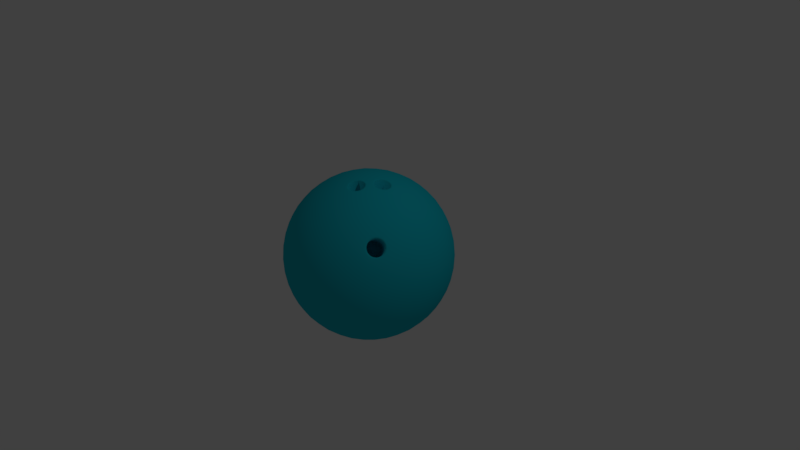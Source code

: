# Source: BowlingBall.blend  (saved by Blender 2.78.0; exported with 4.5.12 LTS)
import bpy
from mathutils import Matrix  # noqa: F401  (used for matrix-valued properties, if any)

bpy.ops.wm.read_factory_settings(use_empty=True)
scene = bpy.context.scene
scene.name = 'Scene'

# ---- collections
col_collection_1 = bpy.data.collections.new('Collection 1'); scene.collection.children.link(col_collection_1)

# ---- materials (node trees are filled in below, after node groups)
mat_bowlingball = bpy.data.materials.new('BowlingBall')
mat_bowlingball.alpha_threshold = 0.0
mat_bowlingball.use_transparent_shadow = False
mat_bowlingball.diffuse_color = (0.009169, 0.5175, 0.6383, 1.0)
mat_bowlingball.roughness = 0.5

# ---- material node trees

# ---- world
world_world = bpy.data.worlds.new('World'); scene.world = world_world
world_world.color = (0.05088, 0.05088, 0.05088)
world_world.use_sun_shadow = False
world_world.sun_shadow_jitter_overblur = 0.0
world_world.cycles.sampling_method = 'MANUAL'

# ---- cameras
cam_camera = bpy.data.cameras.new('Camera')
cam_camera.clip_end = 100.0
cam_camera.lens = 35.0
cam_camera.sensor_width = 32.0
cam_camera.sensor_height = 18.0
cam_camera.ortho_scale = 7.314
cam_camera.dof.focus_distance = 0.0
cam_camera.dof.aperture_fstop = 128.0

# ---- lights
light_lamp = bpy.data.lights.new('Lamp', 'POINT')
light_lamp.transmission_factor = 0.0
light_lamp.cutoff_distance = 30.0
light_lamp.energy = 100.0
light_lamp.shadow_buffer_clip_start = 1.001
light_lamp.shadow_soft_size = 0.1
light_lamp.shadow_maximum_resolution = 0.006
light_lamp.use_absolute_resolution = True

# ---- meshes
me_icosphere_001 = bpy.data.meshes.new('Icosphere.001')
me_icosphere_001.from_pydata([(0.0, 0.0, -1.1), (0.796, -0.5783, -0.4919), (-0.304, -0.9357, -0.4919), (-0.9839, 0.0, -0.4919), (-0.304, 0.9357, -0.4919), (0.796, 0.5783, -0.4919), (0.304, -0.9357, 0.4919), (-0.796, -0.5783, 0.4919), (-0.796, 0.5783, 0.4919), (0.304, 0.9357, 0.4919), (0.9839, 0.0, 0.4919), (0.0, 0.0, 1.1), (-0.2837, -0.8732, -0.6058), (-0.2561, -0.7882, -0.7233), (-0.2208, -0.6794, -0.8364), (-0.1787, -0.55, -0.9357), (-0.1325, -0.4077, -1.013), (-0.08537, -0.2627, -1.065), (-0.04053, -0.1247, -1.092), (0.1061, -0.0771, -1.092), (0.2235, -0.1624, -1.065), (0.3468, -0.2519, -1.013), (0.4679, -0.3399, -0.9357), (0.578, -0.4199, -0.8364), (0.6705, -0.4871, -0.7233), (0.7428, -0.5397, -0.6058), (0.7023, -0.6644, -0.5247), (0.5851, -0.7499, -0.5525), (0.4455, -0.8276, -0.5715), (0.2892, -0.8899, -0.5783), (0.126, -0.9314, -0.5715), (-0.0326, -0.9506, -0.5525), (-0.1776, -0.9503, -0.5247), (0.8489, 0.4626, -0.5247), (0.894, 0.3248, -0.5525), (0.9247, 0.168, -0.5715), (0.9357, -1.752e-08, -0.5783), (0.9247, -0.168, -0.5715), (0.894, -0.3248, -0.5525), (0.8489, -0.4626, -0.5247), (0.1061, 0.0771, -1.092), (0.2235, 0.1624, -1.065), (0.3468, 0.2519, -1.013), (0.4679, 0.3399, -0.9357), (0.578, 0.4199, -0.8364), (0.6705, 0.4871, -0.7233), (0.7428, 0.5397, -0.6058), (-0.9182, 0.0, -0.6057), (-0.8288, 0.0, -0.7233), (-0.7144, 0.0, -0.8364), (-0.5783, 0.0, -0.9357), (-0.4286, 0.0, -1.013), (-0.2763, 0.0, -1.065), (-0.1312, 0.0, -1.092), (-0.4149, -0.8732, -0.5247), (-0.5324, -0.7882, -0.5525), (-0.6494, -0.6794, -0.5715), (-0.757, -0.55, -0.5783), (-0.8469, -0.4077, -0.5715), (-0.9142, -0.2627, -0.5525), (-0.9587, -0.1247, -0.5247), (-0.2837, 0.8732, -0.6058), (-0.2561, 0.7882, -0.7233), (-0.2208, 0.6794, -0.8364), (-0.1787, 0.55, -0.9357), (-0.1325, 0.4077, -1.013), (-0.08537, 0.2627, -1.065), (-0.04053, 0.1247, -1.092), (-0.9587, 0.1247, -0.5247), (-0.9142, 0.2627, -0.5525), (-0.8469, 0.4077, -0.5715), (-0.757, 0.55, -0.5783), (-0.6494, 0.6794, -0.5715), (-0.5324, 0.7882, -0.5525), (-0.4149, 0.8732, -0.5247), (-0.1776, 0.9503, -0.5247), (-0.0326, 0.9506, -0.5525), (0.126, 0.9314, -0.5715), (0.2892, 0.8899, -0.5783), (0.4455, 0.8276, -0.5715), (0.5851, 0.7499, -0.5525), (0.7023, 0.6644, -0.5247), (1.024, -0.0771, 0.3935), (1.052, -0.1624, 0.2763), (1.061, -0.2519, 0.1429), (1.046, -0.3399, -8.759e-09), (1.007, -0.4199, -0.1429), (0.9468, -0.4871, -0.2763), (0.874, -0.5397, -0.3935), (0.874, 0.5397, -0.3935), (0.9468, 0.4871, -0.2763), (1.007, 0.4199, -0.1429), (1.046, 0.3399, 8.759e-09), (1.061, 0.2519, 0.1429), (1.052, 0.1624, 0.2763), (1.024, 0.0771, 0.3935), (0.2432, -0.998, 0.3935), (0.1707, -1.051, 0.2763), (0.0883, -1.087, 0.1429), (0.0, -1.1, -8.759e-09), (-0.0883, -1.087, -0.1429), (-0.1707, -1.051, -0.2763), (-0.2432, -0.998, -0.3935), (0.7834, -0.6644, -0.3935), (0.7559, -0.7499, -0.2763), (0.7104, -0.8276, -0.1429), (0.6466, -0.8899, 8.759e-09), (0.5675, -0.9314, 0.1429), (0.4796, -0.9506, 0.2763), (0.3899, -0.9503, 0.3935), (-0.874, -0.5397, 0.3935), (-0.9468, -0.4871, 0.2763), (-1.007, -0.4199, 0.1429), (-1.046, -0.3399, -8.759e-09), (-1.061, -0.2519, -0.1429), (-1.052, -0.1624, -0.2763), (-1.024, -0.0771, -0.3935), (-0.3899, -0.9503, -0.3935), (-0.4796, -0.9506, -0.2763), (-0.5675, -0.9314, -0.1429), (-0.6466, -0.8899, 8.759e-09), (-0.7104, -0.8276, 0.1429), (-0.7559, -0.7499, 0.2763), (-0.7834, -0.6644, 0.3935), (-0.7834, 0.6644, 0.3935), (-0.7559, 0.7499, 0.2763), (-0.7104, 0.8276, 0.1429), (-0.6466, 0.8899, -8.759e-09), (-0.5675, 0.9314, -0.1429), (-0.4796, 0.9506, -0.2763), (-0.3899, 0.9503, -0.3935), (-1.024, 0.0771, -0.3935), (-1.052, 0.1624, -0.2763), (-1.061, 0.2519, -0.1429), (-1.046, 0.3399, 8.759e-09), (-1.007, 0.4199, 0.1429), (-0.9468, 0.4871, 0.2763), (-0.874, 0.5397, 0.3935), (0.3899, 0.9503, 0.3935), (0.4796, 0.9506, 0.2763), (0.5675, 0.9314, 0.1429), (0.6466, 0.8899, -8.759e-09), (0.7104, 0.8276, -0.1429), (0.7559, 0.7499, -0.2763), (0.7834, 0.6644, -0.3935), (-0.2432, 0.998, -0.3935), (-0.1707, 1.051, -0.2763), (-0.0883, 1.087, -0.1429), (0.0, 1.1, 8.759e-09), (0.0883, 1.087, 0.1429), (0.1707, 1.051, 0.2763), (0.2432, 0.998, 0.3935), (0.9587, -0.1247, 0.5247), (0.9142, -0.2627, 0.5525), (0.8261, -0.4359, 0.5714), (0.6494, -0.6794, 0.5715), (0.5324, -0.7882, 0.5525), (0.4149, -0.8732, 0.5247), (0.1776, -0.9503, 0.5247), (0.0326, -0.9506, 0.5525), (-0.126, -0.9314, 0.5715), (-0.2892, -0.8899, 0.5783), (-0.4455, -0.8276, 0.5715), (-0.5851, -0.7499, 0.5525), (-0.7023, -0.6644, 0.5247), (-0.8489, -0.4626, 0.5247), (-0.894, -0.3248, 0.5525), (-0.9247, -0.168, 0.5715), (-0.9357, 1.752e-08, 0.5783), (-0.9247, 0.168, 0.5715), (-0.894, 0.3248, 0.5525), (-0.8489, 0.4626, 0.5247), (-0.7023, 0.6644, 0.5247), (-0.5851, 0.7499, 0.5525), (-0.4455, 0.8276, 0.5715), (-0.2892, 0.8899, 0.5783), (-0.126, 0.9314, 0.5715), (0.0326, 0.9506, 0.5525), (0.1776, 0.9503, 0.5247), (0.4149, 0.8732, 0.5247), (0.5324, 0.7882, 0.5525), (0.6494, 0.6794, 0.5715), (0.757, 0.55, 0.5783), (0.8469, 0.4077, 0.5715), (0.9142, 0.2627, 0.5525), (0.9587, 0.1247, 0.5247), (0.04629, -0.1425, 1.089), (0.1325, -0.4077, 1.013), (0.1787, -0.55, 0.9357), (0.2208, -0.6794, 0.8364), (0.2561, -0.7882, 0.7233), (0.2837, -0.8732, 0.6058), (0.9182, 0.0, 0.6057), (0.8288, 0.0, 0.7233), (0.7144, 0.0, 0.8364), (0.5783, 0.0, 0.9357), (0.3866, 4.379e-11, 1.027), (0.1498, 3.473e-10, 1.089), (-0.1061, -0.0771, 1.092), (-0.2235, -0.1624, 1.065), (-0.3468, -0.2519, 1.013), (-0.4679, -0.3399, 0.9357), (-0.578, -0.4199, 0.8364), (-0.6705, -0.4871, 0.7233), (-0.7428, -0.5397, 0.6058), (-0.1061, 0.0771, 1.092), (-0.2235, 0.1624, 1.065), (-0.3468, 0.2519, 1.013), (-0.4679, 0.3399, 0.9357), (-0.578, 0.4199, 0.8364), (-0.6705, 0.4871, 0.7233), (-0.7428, 0.5397, 0.6058), (0.04053, 0.1247, 1.092), (0.08537, 0.2627, 1.065), (0.1325, 0.4077, 1.013), (0.1787, 0.55, 0.9357), (0.2208, 0.6794, 0.8364), (0.2561, 0.7882, 0.7233), (0.2837, 0.8732, 0.6058), (0.2034, 0.1027, 1.074), (0.3232, 0.1085, 1.044), (0.2368, 0.2783, 1.038), (0.4965, 0.1427, 0.9711), (0.398, 0.2891, 0.9839), (0.2891, 0.4281, 0.9711), (0.6466, 0.1427, 0.8784), (0.5574, 0.293, 0.9019), (0.4509, 0.4396, 0.9019), (0.3355, 0.5708, 0.8784), (0.7769, 0.1392, 0.7662), (0.702, 0.2892, 0.796), (0.605, 0.4396, 0.8067), (0.4919, 0.5783, 0.796), (0.3724, 0.6959, 0.7662), (0.8811, 0.1328, 0.645), (0.8221, 0.2783, 0.6758), (0.7393, 0.4281, 0.6929), (0.6356, 0.5708, 0.6929), (0.5188, 0.6959, 0.6758), (0.3986, 0.797, 0.645), (-0.06983, 0.2149, 1.077), (-0.02795, 0.3644, 1.038), (-0.1916, 0.3112, 1.038), (0.01771, 0.5163, 0.9711), (-0.152, 0.4679, 0.9839), (-0.3178, 0.4073, 0.9711), (0.06407, 0.659, 0.8784), (-0.1065, 0.6207, 0.9019), (-0.2787, 0.5647, 0.9019), (-0.4392, 0.4955, 0.8784), (0.1077, 0.7819, 0.7662), (-0.05807, 0.757, 0.796), (-0.2311, 0.7112, 0.8067), (-0.398, 0.6466, 0.796), (-0.5467, 0.5692, 0.7662), (0.146, 0.879, 0.645), (-0.01068, 0.8679, 0.6758), (-0.1787, 0.8354, 0.6929), (-0.3465, 0.7809, 0.6929), (-0.5015, 0.7084, 0.6758), (-0.6348, 0.6254, 0.645), (-0.226, 0.0, 1.077), (-0.3552, 0.08601, 1.038), (-0.3552, -0.08601, 1.038), (-0.4856, 0.1764, 0.9711), (-0.4919, 0.0, 0.9839), (-0.4856, -0.1764, 0.9711), (-0.607, 0.2646, 0.8784), (-0.6232, 0.09055, 0.9019), (-0.6232, -0.09055, 0.9019), (-0.607, -0.2646, 0.8784), (-0.7103, 0.344, 0.7662), (-0.7379, 0.1787, 0.796), (-0.7478, -1.662e-08, 0.8067), (-0.7379, -0.1787, 0.796), (-0.7103, -0.344, 0.7662), (-0.7909, 0.4104, 0.645), (-0.8287, 0.258, 0.6758), (-0.8497, 0.0882, 0.6929), (-0.8497, -0.0882, 0.6929), (-0.8287, -0.258, 0.6758), (-0.7909, -0.4104, 0.645), (-0.06983, -0.2149, 1.077), (-0.1916, -0.3112, 1.038), (-0.003295, -0.3409, 1.044), (-0.3178, -0.4073, 0.9711), (-0.152, -0.4679, 0.9839), (0.01771, -0.5163, 0.9711), (-0.4392, -0.4955, 0.8784), (-0.2787, -0.5647, 0.9019), (-0.1065, -0.6207, 0.9019), (0.06407, -0.659, 0.8784), (-0.5467, -0.5692, 0.7662), (-0.398, -0.6466, 0.796), (-0.2311, -0.7112, 0.8067), (-0.05807, -0.757, 0.796), (0.1077, -0.7819, 0.7662), (-0.6348, -0.6254, 0.645), (-0.5015, -0.7084, 0.6758), (-0.3465, -0.7809, 0.6929), (-0.1787, -0.8354, 0.6929), (-0.01068, -0.8679, 0.6758), (0.146, -0.879, 0.645), (0.1828, -0.1328, 1.077), (0.203, -0.2739, 1.044), (0.3232, -0.1085, 1.044), (0.2891, -0.4281, 0.9711), (0.398, -0.2891, 0.9839), (0.4965, -0.1427, 0.9711), (0.3355, -0.5708, 0.8784), (0.4509, -0.4396, 0.9019), (0.5574, -0.293, 0.9019), (0.6466, -0.1427, 0.8784), (0.3724, -0.6959, 0.7662), (0.4919, -0.5783, 0.796), (0.605, -0.4396, 0.8067), (0.702, -0.2892, 0.796), (0.7769, -0.1392, 0.7662), (0.3986, -0.797, 0.645), (0.5188, -0.6959, 0.6758), (0.6588, -0.5655, 0.6674), (0.7414, -0.4518, 0.6674), (0.8221, -0.2783, 0.6758), (0.8811, -0.1328, 0.645), (0.9941, 0.2149, 0.419), (1.014, 0.3112, 0.2927), (0.9405, 0.3644, 0.439), (1.011, 0.4073, 0.1501), (0.948, 0.4679, 0.304), (0.8607, 0.5163, 0.4502), (0.9821, 0.4955, -1.565e-08), (0.9313, 0.5647, 0.1541), (0.8543, 0.6207, 0.3081), (0.757, 0.659, 0.4502), (0.9298, 0.5692, -0.1463), (0.8899, 0.6466, 0.0), (0.8249, 0.7112, 0.1541), (0.7379, 0.757, 0.304), (0.6371, 0.7819, 0.439), (0.8608, 0.6254, -0.2793), (0.8287, 0.7084, -0.1463), (0.7747, 0.7809, 1.023e-07), (0.6997, 0.8354, 0.1501), (0.6092, 0.8679, 0.2927), (0.5116, 0.879, 0.419), (0.1028, 1.012, 0.419), (0.01727, 1.06, 0.2927), (-0.0559, 1.007, 0.439), (-0.07503, 1.087, 0.1501), (-0.152, 1.046, 0.304), (-0.2251, 0.9781, 0.4502), (-0.1678, 1.087, -3.756e-07), (-0.2493, 1.06, 0.1541), (-0.3263, 1.004, 0.3081), (-0.3928, 0.9236, 0.4502), (-0.254, 1.06, -0.1463), (-0.3399, 1.046, -5.248e-07), (-0.4215, 1.004, 0.1541), (-0.4919, 0.9357, 0.304), (-0.5467, 0.8476, 0.439), (-0.3288, 1.012, -0.2793), (-0.4176, 1.007, -0.1463), (-0.5033, 0.9781, -4.091e-07), (-0.5783, 0.9236, 0.1501), (-0.6372, 0.8476, 0.2927), (-0.6779, 0.7582, 0.419), (-0.9306, 0.4104, 0.419), (-1.003, 0.344, 0.2927), (-0.975, 0.258, 0.439), (-1.057, 0.2646, 0.1501), (-1.042, 0.1787, 0.304), (-0.9998, 0.0882, 0.4502), (-1.086, 0.1764, 1.095e-07), (-1.085, 0.09055, 0.1541), (-1.056, -7.23e-08, 0.3081), (-0.9998, -0.0882, 0.4502), (-1.087, 0.08601, -0.1463), (-1.1, -3.936e-07, 7.052e-07), (-1.085, -0.09056, 0.1541), (-1.042, -0.1787, 0.304), (-0.975, -0.258, 0.439), (-1.064, -4.284e-07, -0.2793), (-1.087, -0.08601, -0.1463), (-1.086, -0.1764, 1.568e-06), (-1.057, -0.2646, 0.1501), (-1.003, -0.344, 0.2927), (-0.9306, -0.4104, 0.419), (-0.6779, -0.7582, 0.419), (-0.6372, -0.8476, 0.2927), (-0.5467, -0.8476, 0.439), (-0.5783, -0.9236, 0.1501), (-0.4919, -0.9357, 0.304), (-0.3928, -0.9236, 0.4502), (-0.5033, -0.9781, -6.729e-07), (-0.4215, -1.004, 0.1541), (-0.3263, -1.004, 0.3081), (-0.2251, -0.9781, 0.4502), (-0.4176, -1.007, -0.1463), (-0.3399, -1.046, -8.692e-07), (-0.2493, -1.06, 0.1541), (-0.152, -1.046, 0.304), (-0.0559, -1.007, 0.439), (-0.3288, -1.012, -0.2793), (-0.254, -1.06, -0.1463), (-0.1678, -1.087, -5.796e-07), (-0.07503, -1.087, 0.1501), (0.01727, -1.06, 0.2927), (0.1028, -1.012, 0.419), (0.5116, -0.879, 0.419), (0.6092, -0.8679, 0.2927), (0.6371, -0.7819, 0.439), (0.6997, -0.8354, 0.1501), (0.7379, -0.757, 0.304), (0.757, -0.659, 0.4502), (0.7747, -0.7809, -1.205e-06), (0.8249, -0.7112, 0.1541), (0.8543, -0.6207, 0.3081), (0.8373, -0.5215, 0.4755), (0.8287, -0.7084, -0.1463), (0.8899, -0.6466, -2.132e-06), (0.9313, -0.5647, 0.1541), (0.948, -0.4679, 0.304), (0.9405, -0.3644, 0.439), (0.8608, -0.6254, -0.2793), (0.9298, -0.5692, -0.1463), (0.9821, -0.4955, -2.54e-06), (1.011, -0.4073, 0.15), (1.014, -0.3112, 0.2927), (0.9941, -0.2149, 0.419), (0.3288, 1.012, 0.2793), (0.4176, 1.007, 0.1463), (0.254, 1.06, 0.1463), (0.5033, 0.9781, -4.545e-09), (0.3399, 1.046, -1.401e-14), (0.1678, 1.087, 4.545e-09), (0.5783, 0.9236, -0.1501), (0.4215, 1.004, -0.1541), (0.2493, 1.06, -0.1541), (0.07503, 1.087, -0.1501), (0.6372, 0.8476, -0.2927), (0.4919, 0.9357, -0.304), (0.3263, 1.004, -0.3081), (0.152, 1.046, -0.304), (-0.01727, 1.06, -0.2927), (0.6779, 0.7582, -0.419), (0.5467, 0.8476, -0.439), (0.3928, 0.9236, -0.4502), (0.2251, 0.9781, -0.4502), (0.0559, 1.007, -0.439), (-0.1028, 1.012, -0.419), (-0.8608, 0.6254, 0.2793), (-0.8287, 0.7084, 0.1463), (-0.9298, 0.5692, 0.1463), (-0.7747, 0.7809, -4.545e-09), (-0.8899, 0.6466, -3.969e-14), (-0.9821, 0.4955, 4.545e-09), (-0.6997, 0.8354, -0.1501), (-0.8249, 0.7112, -0.1541), (-0.9313, 0.5647, -0.1541), (-1.011, 0.4073, -0.1501), (-0.6092, 0.8679, -0.2927), (-0.7379, 0.757, -0.304), (-0.8543, 0.6207, -0.3081), (-0.948, 0.4679, -0.304), (-1.014, 0.3112, -0.2927), (-0.5116, 0.879, -0.419), (-0.6371, 0.7819, -0.439), (-0.757, 0.659, -0.4502), (-0.8607, 0.5163, -0.4502), (-0.9405, 0.3644, -0.439), (-0.9941, 0.2149, -0.419), (-0.8608, -0.6254, 0.2793), (-0.9298, -0.5692, 0.1463), (-0.8287, -0.7084, 0.1463), (-0.9821, -0.4955, -4.545e-09), (-0.8899, -0.6466, 3.969e-14), (-0.7747, -0.7809, 4.545e-09), (-1.011, -0.4073, -0.1501), (-0.9313, -0.5647, -0.1541), (-0.8249, -0.7112, -0.1541), (-0.6997, -0.8354, -0.1501), (-1.014, -0.3112, -0.2927), (-0.948, -0.4679, -0.304), (-0.8543, -0.6207, -0.3081), (-0.7379, -0.757, -0.304), (-0.6092, -0.8679, -0.2927), (-0.9941, -0.2149, -0.419), (-0.9405, -0.3644, -0.439), (-0.8607, -0.5163, -0.4502), (-0.757, -0.659, -0.4502), (-0.6371, -0.7819, -0.439), (-0.5116, -0.879, -0.419), (0.3288, -1.012, 0.2793), (0.254, -1.06, 0.1463), (0.4176, -1.007, 0.1463), (0.1678, -1.087, -4.545e-09), (0.3399, -1.046, 1.401e-14), (0.5033, -0.9781, 4.545e-09), (0.07503, -1.087, -0.1501), (0.2493, -1.06, -0.1541), (0.4215, -1.004, -0.1541), (0.5783, -0.9236, -0.1501), (-0.01727, -1.06, -0.2927), (0.152, -1.046, -0.304), (0.3263, -1.004, -0.3081), (0.4919, -0.9357, -0.304), (0.6372, -0.8476, -0.2927), (-0.1028, -1.012, -0.419), (0.0559, -1.007, -0.439), (0.2251, -0.9781, -0.4502), (0.3928, -0.9236, -0.4502), (0.5467, -0.8476, -0.439), (0.6779, -0.7582, -0.419), (1.064, 0.0, 0.2793), (1.087, -0.08601, 0.1463), (1.087, 0.08601, 0.1463), (1.086, -0.1764, -4.545e-09), (1.1, 4.7e-08, 0.0), (1.086, 0.1764, 4.545e-09), (1.057, -0.2646, -0.1501), (1.085, -0.09055, -0.1541), (1.085, 0.09055, -0.1541), (1.057, 0.2646, -0.1501), (1.003, -0.344, -0.2927), (1.042, -0.1787, -0.304), (1.056, 0.0, -0.3081), (1.042, 0.1787, -0.304), (1.003, 0.344, -0.2927), (0.9306, -0.4104, -0.419), (0.975, -0.258, -0.439), (0.9998, -0.0882, -0.4502), (0.9998, 0.0882, -0.4502), (0.975, 0.258, -0.439), (0.9306, 0.4104, -0.419), (0.6348, 0.6254, -0.645), (0.5467, 0.5692, -0.7662), (0.5015, 0.7084, -0.6758), (0.4392, 0.4955, -0.8784), (0.398, 0.6466, -0.796), (0.3465, 0.7809, -0.6929), (0.3178, 0.4073, -0.9711), (0.2787, 0.5647, -0.9019), (0.2311, 0.7112, -0.8067), (0.1787, 0.8354, -0.6929), (0.1916, 0.3112, -1.038), (0.152, 0.4679, -0.9839), (0.1065, 0.6207, -0.9019), (0.05807, 0.757, -0.796), (0.01068, 0.8679, -0.6758), (0.06983, 0.2149, -1.077), (0.02795, 0.3644, -1.038), (-0.01771, 0.5163, -0.9711), (-0.06408, 0.659, -0.8784), (-0.1077, 0.7819, -0.7662), (-0.146, 0.879, -0.645), (-0.3986, 0.797, -0.645), (-0.3724, 0.6959, -0.7662), (-0.5188, 0.6959, -0.6758), (-0.3355, 0.5708, -0.8784), (-0.4919, 0.5783, -0.796), (-0.6356, 0.5708, -0.6929), (-0.2891, 0.4281, -0.9711), (-0.4509, 0.4396, -0.9019), (-0.605, 0.4396, -0.8067), (-0.7393, 0.4281, -0.6929), (-0.2368, 0.2783, -1.038), (-0.398, 0.2891, -0.9839), (-0.5574, 0.293, -0.9019), (-0.702, 0.2891, -0.796), (-0.8221, 0.2783, -0.6758), (-0.1828, 0.1328, -1.077), (-0.3379, 0.1392, -1.038), (-0.4965, 0.1427, -0.9711), (-0.6466, 0.1427, -0.8784), (-0.7769, 0.1392, -0.7662), (-0.8811, 0.1328, -0.645), (-0.8811, -0.1328, -0.645), (-0.7769, -0.1392, -0.7662), (-0.8221, -0.2783, -0.6758), (-0.6466, -0.1427, -0.8784), (-0.702, -0.2892, -0.796), (-0.7393, -0.4281, -0.6929), (-0.4965, -0.1427, -0.9711), (-0.5574, -0.293, -0.9019), (-0.605, -0.4396, -0.8067), (-0.6356, -0.5708, -0.6929), (-0.3379, -0.1392, -1.038), (-0.398, -0.2892, -0.9839), (-0.4509, -0.4396, -0.9019), (-0.4919, -0.5783, -0.796), (-0.5188, -0.6959, -0.6758), (-0.1828, -0.1328, -1.077), (-0.2368, -0.2783, -1.038), (-0.2891, -0.4281, -0.9711), (-0.3355, -0.5708, -0.8784), (-0.3724, -0.6959, -0.7662), (-0.3986, -0.797, -0.645), (0.7909, 0.4104, -0.645), (0.8287, 0.258, -0.6758), (0.7103, 0.344, -0.7662), (0.8497, 0.08819, -0.6929), (0.7379, 0.1787, -0.796), (0.607, 0.2646, -0.8784), (0.8497, -0.0882, -0.6929), (0.7478, -5.061e-07, -0.8067), (0.6232, 0.09055, -0.9019), (0.4856, 0.1764, -0.9711), (0.8287, -0.258, -0.6758), (0.7379, -0.1787, -0.796), (0.6232, -0.09056, -0.9019), (0.4919, -7.872e-07, -0.9839), (0.3552, 0.08601, -1.038), (0.7909, -0.4104, -0.645), (0.7103, -0.344, -0.7662), (0.607, -0.2646, -0.8784), (0.4856, -0.1764, -0.9711), (0.3552, -0.08601, -1.038), (0.226, -6.029e-07, -1.077), (-0.146, -0.879, -0.645), (-0.1077, -0.7819, -0.7662), (0.01068, -0.8679, -0.6758), (-0.06407, -0.659, -0.8784), (0.05807, -0.757, -0.796), (0.1787, -0.8354, -0.6929), (-0.01771, -0.5163, -0.9711), (0.1065, -0.6207, -0.9019), (0.2311, -0.7112, -0.8067), (0.3465, -0.7809, -0.6929), (0.02795, -0.3644, -1.038), (0.152, -0.4679, -0.9839), (0.2787, -0.5647, -0.9019), (0.398, -0.6466, -0.796), (0.5015, -0.7084, -0.6758), (0.06983, -0.2149, -1.077), (0.1916, -0.3112, -1.038), (0.3178, -0.4073, -0.9711), (0.4392, -0.4955, -0.8784), (0.5467, -0.5692, -0.7662), (0.6348, -0.6254, -0.645), (0.6356, -0.5708, 0.6929), (0.7393, -0.4281, 0.6929), (0.6699, -0.6509, 0.5714), (0.8469, -0.4077, 0.5715), (0.8607, -0.5163, 0.4502), (0.7547, -0.6352, 0.4755), (0.7012, -0.5094, 0.6681), (0.6679, -0.6071, 0.6187), (0.7838, -0.4476, 0.6187), (0.8303, -0.4813, 0.5258), (0.7143, -0.6409, 0.5258), (0.797, -0.5791, 0.4764), (0.7231, -0.4837, 0.6637), (0.6734, -0.6249, 0.5944), (0.8024, -0.4474, 0.5944), (0.8246, -0.4635, 0.55), (0.7355, -0.6336, 0.5049), (0.8146, -0.5501, 0.4807), (0.6835, -0.5383, 0.6637), (0.6682, -0.5847, 0.6396), (0.7626, -0.4548, 0.6396), (0.8299, -0.5037, 0.5049), (0.6956, -0.641, 0.55), (0.775, -0.6048, 0.4807), (0.7173, -0.4723, 0.6794), (0.7434, -0.4663, 0.6536), (0.6589, -0.6384, 0.5978), (0.6827, -0.6354, 0.5722), (0.8107, -0.4293, 0.5978), (0.8153, -0.4529, 0.5722), (0.8371, -0.4485, 0.5451), (0.732, -0.6489, 0.4922), (0.7546, -0.6221, 0.4908), (0.8252, -0.5507, 0.4635), (0.8248, -0.5254, 0.4908), (0.6709, -0.5363, 0.6794), (0.6915, -0.5024, 0.6845), (0.6527, -0.5913, 0.6507), (0.6523, -0.6176, 0.6262), (0.7641, -0.438, 0.6507), (0.7889, -0.4295, 0.6262), (0.8433, -0.4956, 0.4922), (0.8437, -0.4693, 0.5167), (0.6852, -0.6575, 0.5451), (0.7071, -0.6574, 0.5167), (0.7788, -0.6147, 0.4635), (0.8046, -0.5845, 0.4584), (0.6732, -0.5629, 0.6536), (0.4712, -0.2029, 0.3093), (0.4112, -0.2987, 0.3141), (0.3386, -0.3854, 0.3093), (0.3291, -0.3129, 0.3907), (0.3993, -0.2163, 0.3907), (0.4105, -0.3721, 0.228), (0.4807, -0.2754, 0.228), (0.379, -0.2337, 0.4009), (0.3293, -0.3749, 0.3316), (0.4583, -0.1974, 0.3316), (0.4805, -0.2135, 0.2871), (0.3914, -0.3836, 0.242), (0.4705, -0.3001, 0.2179), (0.3394, -0.2883, 0.4009), (0.3571, -0.2594, 0.4053), (0.3241, -0.3347, 0.3767), (0.3238, -0.3571, 0.3558), (0.4185, -0.2048, 0.3767), (0.4397, -0.1976, 0.3558), (0.4858, -0.2537, 0.242), (0.4862, -0.2313, 0.2629), (0.3516, -0.391, 0.2871), (0.3702, -0.3909, 0.2629), (0.4309, -0.3548, 0.2179), (0.4529, -0.3291, 0.2135), (0.4286, 0.0, 1.013), (0.3379, 0.1392, 1.038), (0.1312, 0.0, 1.092), (0.1828, 0.1328, 1.077), (0.3379, -0.1392, 1.038), (0.2034, -0.1027, 1.074), (0.3542, 0.05129, 1.037), (0.1831, 0.05188, 1.081), (0.2635, 0.1022, 1.06), (0.3542, -0.05129, 1.037), (0.1831, -0.05188, 1.081), (0.2635, -0.1022, 1.06), (0.3356, 0.07528, 1.042), (0.1984, 0.07252, 1.077), (0.2918, 0.09946, 1.053), (0.3648, -0.02388, 1.034), (0.1984, -0.07252, 1.077), (0.2918, -0.09946, 1.053), (0.3648, 0.02388, 1.034), (0.1727, 0.02587, 1.084), (0.2358, 0.09666, 1.067), (0.3356, -0.07528, 1.042), (0.1727, -0.02587, 1.084), (0.2358, -0.09666, 1.067), (0.3486, 0.08996, 1.037), (0.3144, 0.0907, 1.047), (0.1841, 0.08654, 1.079), (0.2142, 0.08577, 1.072), (0.2959, 0.1191, 1.05), (0.3833, -0.02887, 1.028), (0.3675, 3.461e-10, 1.033), (0.1841, -0.08654, 1.079), (0.2142, -0.08577, 1.072), (0.2959, -0.1191, 1.05), (0.3144, -0.0907, 1.047), (0.3833, 0.02887, 1.028), (0.3707, 0.06146, 1.031), (0.1536, 0.03105, 1.088), (0.1659, 0.06196, 1.084), (0.2292, 0.1157, 1.067), (0.2622, 0.1223, 1.059), (0.3486, -0.08996, 1.037), (0.3707, -0.06146, 1.031), (0.1536, -0.03105, 1.088), (0.1659, -0.06196, 1.084), (0.2292, -0.1157, 1.067), (0.2622, -0.1223, 1.059), (0.1696, 4.987e-10, 1.085), (0.2795, -3.405e-08, 0.6942), (0.1883, -3.439e-08, 0.726), (0.08159, -3.389e-08, 0.7465), (0.1262, 0.08577, 0.7335), (0.2264, 0.0907, 0.7084), (0.1262, -0.08577, 0.7335), (0.2264, -0.0907, 0.7084), (0.2476, 0.07528, 0.7029), (0.1104, 0.07252, 0.738), (0.2038, 0.09946, 0.7141), (0.2768, -0.02388, 0.6951), (0.1104, -0.07252, 0.738), (0.2038, -0.09946, 0.7141), (0.2768, 0.02388, 0.6951), (0.2662, 0.05129, 0.698), (0.08474, 0.02587, 0.7454), (0.0951, 0.05188, 0.7424), (0.1478, 0.09666, 0.7282), (0.1756, 0.1022, 0.7213), (0.2476, -0.07528, 0.7029), (0.2662, -0.05129, 0.698), (0.08474, -0.02587, 0.7454), (0.0951, -0.05188, 0.7424), (0.1478, -0.09666, 0.7282), (0.1756, -0.1022, 0.7213), (-0.02795, -0.3644, 1.038), (0.1195, -0.3677, 1.027), (0.04053, -0.1247, 1.092), (-0.03484, -0.2251, 1.074), (0.2368, -0.2783, 1.038), (0.1605, -0.1617, 1.074), (0.06067, -0.3527, 1.037), (0.007233, -0.1901, 1.081), (-0.01576, -0.2822, 1.06), (0.1582, -0.321, 1.037), (0.1059, -0.1581, 1.081), (0.1786, -0.2191, 1.06), (0.09001, -0.3543, 1.034), (-0.007658, -0.2111, 1.077), (-0.004412, -0.3083, 1.053), (0.1753, -0.2959, 1.042), (0.1303, -0.1663, 1.077), (0.1848, -0.2468, 1.053), (0.03211, -0.3424, 1.042), (0.02877, -0.1723, 1.084), (-0.01907, -0.2541, 1.067), (0.1354, -0.3395, 1.034), (0.07798, -0.1563, 1.084), (0.1648, -0.1944, 1.067), (0.09098, -0.3734, 1.028), (0.1136, -0.3495, 1.033), (-0.0254, -0.2019, 1.079), (-0.0154, -0.2302, 1.072), (-0.02182, -0.3182, 1.05), (0.0109, -0.3271, 1.047), (0.1933, -0.3037, 1.037), (0.1834, -0.271, 1.047), (0.1392, -0.1484, 1.079), (0.1478, -0.1772, 1.072), (0.2047, -0.2446, 1.05), (0.02217, -0.3593, 1.037), (0.05608, -0.3715, 1.031), (0.01793, -0.1556, 1.088), (-0.007671, -0.1769, 1.084), (-0.03924, -0.2538, 1.067), (-0.03531, -0.2872, 1.059), (0.1459, -0.3556, 1.028), (0.173, -0.3335, 1.031), (0.07698, -0.1365, 1.088), (0.1102, -0.1386, 1.084), (0.1809, -0.1822, 1.067), (0.1974, -0.2116, 1.059), (0.0524, -0.1613, 1.085), (0.02521, -0.0776, 0.7465), (0.05818, -0.1791, 0.726), (0.08637, -0.2658, 0.6942), (-0.04259, -0.1465, 0.7335), (-0.01629, -0.2434, 0.7084), (0.1206, -0.09349, 0.7335), (0.1562, -0.1873, 0.7084), (0.06282, -0.2706, 0.6951), (-0.03485, -0.1274, 0.738), (-0.0316, -0.2246, 0.7141), (0.1481, -0.2122, 0.7029), (0.1031, -0.08261, 0.738), (0.1576, -0.1631, 0.7141), (0.004921, -0.2588, 0.7029), (0.03348, -0.269, 0.698), (0.001579, -0.08859, 0.7454), (-0.01995, -0.1065, 0.7424), (-0.04626, -0.1704, 0.7282), (-0.04295, -0.1985, 0.7213), (0.1082, -0.2559, 0.6951), (0.131, -0.2373, 0.698), (0.05079, -0.0726, 0.7454), (0.07873, -0.07441, 0.7424), (0.1376, -0.1107, 0.7282), (0.1514, -0.1354, 0.7213)], [], [(0, 19, 18), (1, 25, 39), (0, 18, 53), (0, 53, 67), (0, 67, 40), (1, 39, 88), (2, 32, 102), (3, 60, 116), (4, 74, 130), (5, 81, 144), (1, 88, 103), (2, 102, 117), (3, 116, 131), (4, 130, 145), (5, 144, 89), (6, 157, 191), (7, 164, 204), (8, 171, 211), (9, 178, 218), (10, 185, 192), (714, 212, 11), (735, 723, 784, 783), (742, 730, 773, 760), (195, 222, 712), (194, 225, 195), (193, 229, 194), (192, 234, 193), (714, 715, 212), (715, 213, 212), (727, 742, 760, 770), (713, 221, 715), (715, 221, 213), (221, 214, 213), (712, 222, 713), (222, 223, 713), (713, 223, 221), (223, 224, 221), (221, 224, 214), (224, 215, 214), (195, 225, 222), (225, 226, 222), (222, 226, 223), (226, 227, 223), (223, 227, 224), (227, 228, 224), (224, 228, 215), (228, 216, 215), (194, 229, 225), (229, 230, 225), (225, 230, 226), (230, 231, 226), (226, 231, 227), (231, 232, 227), (227, 232, 228), (232, 233, 228), (228, 233, 216), (233, 217, 216), (193, 234, 229), (234, 235, 229), (229, 235, 230), (235, 236, 230), (230, 236, 231), (236, 237, 231), (231, 237, 232), (237, 238, 232), (232, 238, 233), (238, 239, 233), (233, 239, 217), (239, 218, 217), (192, 185, 234), (185, 184, 234), (234, 184, 235), (184, 183, 235), (235, 183, 236), (183, 182, 236), (236, 182, 237), (182, 181, 237), (237, 181, 238), (181, 180, 238), (238, 180, 239), (180, 179, 239), (239, 179, 218), (179, 9, 218), (212, 205, 11), (213, 240, 212), (214, 241, 213), (215, 243, 214), (216, 246, 215), (217, 250, 216), (218, 255, 217), (212, 240, 205), (240, 206, 205), (213, 241, 240), (241, 242, 240), (240, 242, 206), (242, 207, 206), (214, 243, 241), (243, 244, 241), (241, 244, 242), (244, 245, 242), (242, 245, 207), (245, 208, 207), (215, 246, 243), (246, 247, 243), (243, 247, 244), (247, 248, 244), (244, 248, 245), (248, 249, 245), (245, 249, 208), (249, 209, 208), (216, 250, 246), (250, 251, 246), (246, 251, 247), (251, 252, 247), (247, 252, 248), (252, 253, 248), (248, 253, 249), (253, 254, 249), (249, 254, 209), (254, 210, 209), (217, 255, 250), (255, 256, 250), (250, 256, 251), (256, 257, 251), (251, 257, 252), (257, 258, 252), (252, 258, 253), (258, 259, 253), (253, 259, 254), (259, 260, 254), (254, 260, 210), (260, 211, 210), (218, 178, 255), (178, 177, 255), (255, 177, 256), (177, 176, 256), (256, 176, 257), (176, 175, 257), (257, 175, 258), (175, 174, 258), (258, 174, 259), (174, 173, 259), (259, 173, 260), (173, 172, 260), (260, 172, 211), (172, 8, 211), (205, 198, 11), (206, 261, 205), (207, 262, 206), (208, 264, 207), (209, 267, 208), (210, 271, 209), (211, 276, 210), (205, 261, 198), (261, 199, 198), (206, 262, 261), (262, 263, 261), (261, 263, 199), (263, 200, 199), (207, 264, 262), (264, 265, 262), (262, 265, 263), (265, 266, 263), (263, 266, 200), (266, 201, 200), (208, 267, 264), (267, 268, 264), (264, 268, 265), (268, 269, 265), (265, 269, 266), (269, 270, 266), (266, 270, 201), (270, 202, 201), (209, 271, 267), (271, 272, 267), (267, 272, 268), (272, 273, 268), (268, 273, 269), (273, 274, 269), (269, 274, 270), (274, 275, 270), (270, 275, 202), (275, 203, 202), (210, 276, 271), (276, 277, 271), (271, 277, 272), (277, 278, 272), (272, 278, 273), (278, 279, 273), (273, 279, 274), (279, 280, 274), (274, 280, 275), (280, 281, 275), (275, 281, 203), (281, 204, 203), (211, 171, 276), (171, 170, 276), (276, 170, 277), (170, 169, 277), (277, 169, 278), (169, 168, 278), (278, 168, 279), (168, 167, 279), (279, 167, 280), (167, 166, 280), (280, 166, 281), (166, 165, 281), (281, 165, 204), (165, 7, 204), (198, 787, 11), (199, 282, 198), (200, 283, 199), (201, 285, 200), (202, 288, 201), (203, 292, 202), (204, 297, 203), (198, 282, 787), (794, 800, 843, 853), (199, 283, 282), (283, 785, 282), (797, 810, 835, 840), (807, 832, 833, 854), (200, 285, 283), (285, 286, 283), (283, 286, 785), (286, 287, 785), (785, 287, 187), (287, 188, 187), (201, 288, 285), (288, 289, 285), (285, 289, 286), (289, 290, 286), (286, 290, 287), (290, 291, 287), (287, 291, 188), (291, 189, 188), (202, 292, 288), (292, 293, 288), (288, 293, 289), (293, 294, 289), (289, 294, 290), (294, 295, 290), (290, 295, 291), (295, 296, 291), (291, 296, 189), (296, 190, 189), (203, 297, 292), (297, 298, 292), (292, 298, 293), (298, 299, 293), (293, 299, 294), (299, 300, 294), (294, 300, 295), (300, 301, 295), (295, 301, 296), (301, 302, 296), (296, 302, 190), (302, 191, 190), (204, 164, 297), (164, 163, 297), (297, 163, 298), (163, 162, 298), (298, 162, 299), (162, 161, 299), (299, 161, 300), (161, 160, 300), (300, 160, 301), (160, 159, 301), (301, 159, 302), (159, 158, 302), (302, 158, 191), (158, 6, 191), (787, 714, 11), (804, 792, 849, 848), (793, 799, 842, 851), (188, 306, 187), (189, 309, 188), (190, 313, 189), (191, 318, 190), (787, 303, 714), (734, 722, 782, 781), (810, 806, 852, 835), (789, 716, 303), (723, 729, 772, 784), (737, 726, 769, 764), (187, 306, 789), (306, 307, 789), (789, 307, 716), (307, 308, 716), (716, 308, 712), (308, 195, 712), (188, 309, 306), (309, 310, 306), (306, 310, 307), (310, 311, 307), (307, 311, 308), (311, 312, 308), (308, 312, 195), (312, 194, 195), (189, 313, 309), (313, 314, 309), (309, 314, 310), (314, 315, 310), (310, 315, 311), (315, 316, 311), (311, 316, 312), (316, 317, 312), (312, 317, 194), (317, 193, 194), (190, 318, 313), (318, 319, 313), (313, 319, 314), (319, 639, 314), (314, 639, 315), (639, 640, 315), (315, 640, 316), (640, 322, 316), (316, 322, 317), (322, 323, 317), (317, 323, 193), (323, 192, 193), (191, 157, 318), (157, 156, 318), (318, 156, 319), (156, 155, 319), (319, 155, 639), (666, 661, 708, 689), (658, 646, 703, 702), (653, 647, 705, 696), (640, 642, 322), (642, 153, 322), (322, 153, 323), (153, 152, 323), (323, 152, 192), (152, 10, 192), (95, 185, 10), (94, 324, 95), (93, 325, 94), (92, 327, 93), (91, 330, 92), (90, 334, 91), (89, 339, 90), (95, 324, 185), (324, 184, 185), (94, 325, 324), (325, 326, 324), (324, 326, 184), (326, 183, 184), (93, 327, 325), (327, 328, 325), (325, 328, 326), (328, 329, 326), (326, 329, 183), (329, 182, 183), (92, 330, 327), (330, 331, 327), (327, 331, 328), (331, 332, 328), (328, 332, 329), (332, 333, 329), (329, 333, 182), (333, 181, 182), (91, 334, 330), (334, 335, 330), (330, 335, 331), (335, 336, 331), (331, 336, 332), (336, 337, 332), (332, 337, 333), (337, 338, 333), (333, 338, 181), (338, 180, 181), (90, 339, 334), (339, 340, 334), (334, 340, 335), (340, 341, 335), (335, 341, 336), (341, 342, 336), (336, 342, 337), (342, 343, 337), (337, 343, 338), (343, 344, 338), (338, 344, 180), (344, 179, 180), (89, 144, 339), (144, 143, 339), (339, 143, 340), (143, 142, 340), (340, 142, 341), (142, 141, 341), (341, 141, 342), (141, 140, 342), (342, 140, 343), (140, 139, 343), (343, 139, 344), (139, 138, 344), (344, 138, 179), (138, 9, 179), (151, 178, 9), (150, 345, 151), (149, 346, 150), (148, 348, 149), (147, 351, 148), (146, 355, 147), (145, 360, 146), (151, 345, 178), (345, 177, 178), (150, 346, 345), (346, 347, 345), (345, 347, 177), (347, 176, 177), (149, 348, 346), (348, 349, 346), (346, 349, 347), (349, 350, 347), (347, 350, 176), (350, 175, 176), (148, 351, 348), (351, 352, 348), (348, 352, 349), (352, 353, 349), (349, 353, 350), (353, 354, 350), (350, 354, 175), (354, 174, 175), (147, 355, 351), (355, 356, 351), (351, 356, 352), (356, 357, 352), (352, 357, 353), (357, 358, 353), (353, 358, 354), (358, 359, 354), (354, 359, 174), (359, 173, 174), (146, 360, 355), (360, 361, 355), (355, 361, 356), (361, 362, 356), (356, 362, 357), (362, 363, 357), (357, 363, 358), (363, 364, 358), (358, 364, 359), (364, 365, 359), (359, 365, 173), (365, 172, 173), (145, 130, 360), (130, 129, 360), (360, 129, 361), (129, 128, 361), (361, 128, 362), (128, 127, 362), (362, 127, 363), (127, 126, 363), (363, 126, 364), (126, 125, 364), (364, 125, 365), (125, 124, 365), (365, 124, 172), (124, 8, 172), (137, 171, 8), (136, 366, 137), (135, 367, 136), (134, 369, 135), (133, 372, 134), (132, 376, 133), (131, 381, 132), (137, 366, 171), (366, 170, 171), (136, 367, 366), (367, 368, 366), (366, 368, 170), (368, 169, 170), (135, 369, 367), (369, 370, 367), (367, 370, 368), (370, 371, 368), (368, 371, 169), (371, 168, 169), (134, 372, 369), (372, 373, 369), (369, 373, 370), (373, 374, 370), (370, 374, 371), (374, 375, 371), (371, 375, 168), (375, 167, 168), (133, 376, 372), (376, 377, 372), (372, 377, 373), (377, 378, 373), (373, 378, 374), (378, 379, 374), (374, 379, 375), (379, 380, 375), (375, 380, 167), (380, 166, 167), (132, 381, 376), (381, 382, 376), (376, 382, 377), (382, 383, 377), (377, 383, 378), (383, 384, 378), (378, 384, 379), (384, 385, 379), (379, 385, 380), (385, 386, 380), (380, 386, 166), (386, 165, 166), (131, 116, 381), (116, 115, 381), (381, 115, 382), (115, 114, 382), (382, 114, 383), (114, 113, 383), (383, 113, 384), (113, 112, 384), (384, 112, 385), (112, 111, 385), (385, 111, 386), (111, 110, 386), (386, 110, 165), (110, 7, 165), (123, 164, 7), (122, 387, 123), (121, 388, 122), (120, 390, 121), (119, 393, 120), (118, 397, 119), (117, 402, 118), (123, 387, 164), (387, 163, 164), (122, 388, 387), (388, 389, 387), (387, 389, 163), (389, 162, 163), (121, 390, 388), (390, 391, 388), (388, 391, 389), (391, 392, 389), (389, 392, 162), (392, 161, 162), (120, 393, 390), (393, 394, 390), (390, 394, 391), (394, 395, 391), (391, 395, 392), (395, 396, 392), (392, 396, 161), (396, 160, 161), (119, 397, 393), (397, 398, 393), (393, 398, 394), (398, 399, 394), (394, 399, 395), (399, 400, 395), (395, 400, 396), (400, 401, 396), (396, 401, 160), (401, 159, 160), (118, 402, 397), (402, 403, 397), (397, 403, 398), (403, 404, 398), (398, 404, 399), (404, 405, 399), (399, 405, 400), (405, 406, 400), (400, 406, 401), (406, 407, 401), (401, 407, 159), (407, 158, 159), (117, 102, 402), (102, 101, 402), (402, 101, 403), (101, 100, 403), (403, 100, 404), (100, 99, 404), (404, 99, 405), (99, 98, 405), (405, 98, 406), (98, 97, 406), (406, 97, 407), (97, 96, 407), (407, 96, 158), (96, 6, 158), (109, 157, 6), (108, 408, 109), (107, 409, 108), (106, 411, 107), (105, 414, 106), (104, 418, 105), (103, 423, 104), (109, 408, 157), (408, 156, 157), (108, 409, 408), (409, 410, 408), (408, 410, 156), (410, 155, 156), (107, 411, 409), (411, 412, 409), (409, 412, 410), (412, 413, 410), (410, 413, 155), (673, 660, 706, 693), (106, 414, 411), (414, 415, 411), (411, 415, 412), (415, 416, 412), (412, 416, 413), (416, 643, 413), (645, 657, 700, 701), (646, 652, 695, 703), (105, 418, 414), (418, 419, 414), (414, 419, 415), (419, 420, 415), (415, 420, 416), (420, 421, 416), (416, 421, 643), (421, 422, 643), (643, 422, 642), (422, 153, 642), (104, 423, 418), (423, 424, 418), (418, 424, 419), (424, 425, 419), (419, 425, 420), (425, 426, 420), (420, 426, 421), (426, 427, 421), (421, 427, 422), (427, 428, 422), (422, 428, 153), (428, 152, 153), (103, 88, 423), (88, 87, 423), (423, 87, 424), (87, 86, 424), (424, 86, 425), (86, 85, 425), (425, 85, 426), (85, 84, 426), (426, 84, 427), (84, 83, 427), (427, 83, 428), (83, 82, 428), (428, 82, 152), (82, 10, 152), (138, 151, 9), (139, 429, 138), (140, 430, 139), (141, 432, 140), (142, 435, 141), (143, 439, 142), (144, 444, 143), (138, 429, 151), (429, 150, 151), (139, 430, 429), (430, 431, 429), (429, 431, 150), (431, 149, 150), (140, 432, 430), (432, 433, 430), (430, 433, 431), (433, 434, 431), (431, 434, 149), (434, 148, 149), (141, 435, 432), (435, 436, 432), (432, 436, 433), (436, 437, 433), (433, 437, 434), (437, 438, 434), (434, 438, 148), (438, 147, 148), (142, 439, 435), (439, 440, 435), (435, 440, 436), (440, 441, 436), (436, 441, 437), (441, 442, 437), (437, 442, 438), (442, 443, 438), (438, 443, 147), (443, 146, 147), (143, 444, 439), (444, 445, 439), (439, 445, 440), (445, 446, 440), (440, 446, 441), (446, 447, 441), (441, 447, 442), (447, 448, 442), (442, 448, 443), (448, 449, 443), (443, 449, 146), (449, 145, 146), (144, 81, 444), (81, 80, 444), (444, 80, 445), (80, 79, 445), (445, 79, 446), (79, 78, 446), (446, 78, 447), (78, 77, 447), (447, 77, 448), (77, 76, 448), (448, 76, 449), (76, 75, 449), (449, 75, 145), (75, 4, 145), (124, 137, 8), (125, 450, 124), (126, 451, 125), (127, 453, 126), (128, 456, 127), (129, 460, 128), (130, 465, 129), (124, 450, 137), (450, 136, 137), (125, 451, 450), (451, 452, 450), (450, 452, 136), (452, 135, 136), (126, 453, 451), (453, 454, 451), (451, 454, 452), (454, 455, 452), (452, 455, 135), (455, 134, 135), (127, 456, 453), (456, 457, 453), (453, 457, 454), (457, 458, 454), (454, 458, 455), (458, 459, 455), (455, 459, 134), (459, 133, 134), (128, 460, 456), (460, 461, 456), (456, 461, 457), (461, 462, 457), (457, 462, 458), (462, 463, 458), (458, 463, 459), (463, 464, 459), (459, 464, 133), (464, 132, 133), (129, 465, 460), (465, 466, 460), (460, 466, 461), (466, 467, 461), (461, 467, 462), (467, 468, 462), (462, 468, 463), (468, 469, 463), (463, 469, 464), (469, 470, 464), (464, 470, 132), (470, 131, 132), (130, 74, 465), (74, 73, 465), (465, 73, 466), (73, 72, 466), (466, 72, 467), (72, 71, 467), (467, 71, 468), (71, 70, 468), (468, 70, 469), (70, 69, 469), (469, 69, 470), (69, 68, 470), (470, 68, 131), (68, 3, 131), (110, 123, 7), (111, 471, 110), (112, 472, 111), (113, 474, 112), (114, 477, 113), (115, 481, 114), (116, 486, 115), (110, 471, 123), (471, 122, 123), (111, 472, 471), (472, 473, 471), (471, 473, 122), (473, 121, 122), (112, 474, 472), (474, 475, 472), (472, 475, 473), (475, 476, 473), (473, 476, 121), (476, 120, 121), (113, 477, 474), (477, 478, 474), (474, 478, 475), (478, 479, 475), (475, 479, 476), (479, 480, 476), (476, 480, 120), (480, 119, 120), (114, 481, 477), (481, 482, 477), (477, 482, 478), (482, 483, 478), (478, 483, 479), (483, 484, 479), (479, 484, 480), (484, 485, 480), (480, 485, 119), (485, 118, 119), (115, 486, 481), (486, 487, 481), (481, 487, 482), (487, 488, 482), (482, 488, 483), (488, 489, 483), (483, 489, 484), (489, 490, 484), (484, 490, 485), (490, 491, 485), (485, 491, 118), (491, 117, 118), (116, 60, 486), (60, 59, 486), (486, 59, 487), (59, 58, 487), (487, 58, 488), (58, 57, 488), (488, 57, 489), (57, 56, 489), (489, 56, 490), (56, 55, 490), (490, 55, 491), (55, 54, 491), (491, 54, 117), (54, 2, 117), (96, 109, 6), (97, 492, 96), (98, 493, 97), (99, 495, 98), (100, 498, 99), (101, 502, 100), (102, 507, 101), (96, 492, 109), (492, 108, 109), (97, 493, 492), (493, 494, 492), (492, 494, 108), (494, 107, 108), (98, 495, 493), (495, 496, 493), (493, 496, 494), (496, 497, 494), (494, 497, 107), (497, 106, 107), (99, 498, 495), (498, 499, 495), (495, 499, 496), (499, 500, 496), (496, 500, 497), (500, 501, 497), (497, 501, 106), (501, 105, 106), (100, 502, 498), (502, 503, 498), (498, 503, 499), (503, 504, 499), (499, 504, 500), (504, 505, 500), (500, 505, 501), (505, 506, 501), (501, 506, 105), (506, 104, 105), (101, 507, 502), (507, 508, 502), (502, 508, 503), (508, 509, 503), (503, 509, 504), (509, 510, 504), (504, 510, 505), (510, 511, 505), (505, 511, 506), (511, 512, 506), (506, 512, 104), (512, 103, 104), (102, 32, 507), (32, 31, 507), (507, 31, 508), (31, 30, 508), (508, 30, 509), (30, 29, 509), (509, 29, 510), (29, 28, 510), (510, 28, 511), (28, 27, 511), (511, 27, 512), (27, 26, 512), (512, 26, 103), (26, 1, 103), (82, 95, 10), (83, 513, 82), (84, 514, 83), (85, 516, 84), (86, 519, 85), (87, 523, 86), (88, 528, 87), (82, 513, 95), (513, 94, 95), (83, 514, 513), (514, 515, 513), (513, 515, 94), (515, 93, 94), (84, 516, 514), (516, 517, 514), (514, 517, 515), (517, 518, 515), (515, 518, 93), (518, 92, 93), (85, 519, 516), (519, 520, 516), (516, 520, 517), (520, 521, 517), (517, 521, 518), (521, 522, 518), (518, 522, 92), (522, 91, 92), (86, 523, 519), (523, 524, 519), (519, 524, 520), (524, 525, 520), (520, 525, 521), (525, 526, 521), (521, 526, 522), (526, 527, 522), (522, 527, 91), (527, 90, 91), (87, 528, 523), (528, 529, 523), (523, 529, 524), (529, 530, 524), (524, 530, 525), (530, 531, 525), (525, 531, 526), (531, 532, 526), (526, 532, 527), (532, 533, 527), (527, 533, 90), (533, 89, 90), (88, 39, 528), (39, 38, 528), (528, 38, 529), (38, 37, 529), (529, 37, 530), (37, 36, 530), (530, 36, 531), (36, 35, 531), (531, 35, 532), (35, 34, 532), (532, 34, 533), (34, 33, 533), (533, 33, 89), (33, 5, 89), (46, 81, 5), (45, 534, 46), (44, 535, 45), (43, 537, 44), (42, 540, 43), (41, 544, 42), (40, 549, 41), (46, 534, 81), (534, 80, 81), (45, 535, 534), (535, 536, 534), (534, 536, 80), (536, 79, 80), (44, 537, 535), (537, 538, 535), (535, 538, 536), (538, 539, 536), (536, 539, 79), (539, 78, 79), (43, 540, 537), (540, 541, 537), (537, 541, 538), (541, 542, 538), (538, 542, 539), (542, 543, 539), (539, 543, 78), (543, 77, 78), (42, 544, 540), (544, 545, 540), (540, 545, 541), (545, 546, 541), (541, 546, 542), (546, 547, 542), (542, 547, 543), (547, 548, 543), (543, 548, 77), (548, 76, 77), (41, 549, 544), (549, 550, 544), (544, 550, 545), (550, 551, 545), (545, 551, 546), (551, 552, 546), (546, 552, 547), (552, 553, 547), (547, 553, 548), (553, 554, 548), (548, 554, 76), (554, 75, 76), (40, 67, 549), (67, 66, 549), (549, 66, 550), (66, 65, 550), (550, 65, 551), (65, 64, 551), (551, 64, 552), (64, 63, 552), (552, 63, 553), (63, 62, 553), (553, 62, 554), (62, 61, 554), (554, 61, 75), (61, 4, 75), (61, 74, 4), (62, 555, 61), (63, 556, 62), (64, 558, 63), (65, 561, 64), (66, 565, 65), (67, 570, 66), (61, 555, 74), (555, 73, 74), (62, 556, 555), (556, 557, 555), (555, 557, 73), (557, 72, 73), (63, 558, 556), (558, 559, 556), (556, 559, 557), (559, 560, 557), (557, 560, 72), (560, 71, 72), (64, 561, 558), (561, 562, 558), (558, 562, 559), (562, 563, 559), (559, 563, 560), (563, 564, 560), (560, 564, 71), (564, 70, 71), (65, 565, 561), (565, 566, 561), (561, 566, 562), (566, 567, 562), (562, 567, 563), (567, 568, 563), (563, 568, 564), (568, 569, 564), (564, 569, 70), (569, 69, 70), (66, 570, 565), (570, 571, 565), (565, 571, 566), (571, 572, 566), (566, 572, 567), (572, 573, 567), (567, 573, 568), (573, 574, 568), (568, 574, 569), (574, 575, 569), (569, 575, 69), (575, 68, 69), (67, 53, 570), (53, 52, 570), (570, 52, 571), (52, 51, 571), (571, 51, 572), (51, 50, 572), (572, 50, 573), (50, 49, 573), (573, 49, 574), (49, 48, 574), (574, 48, 575), (48, 47, 575), (575, 47, 68), (47, 3, 68), (47, 60, 3), (48, 576, 47), (49, 577, 48), (50, 579, 49), (51, 582, 50), (52, 586, 51), (53, 591, 52), (47, 576, 60), (576, 59, 60), (48, 577, 576), (577, 578, 576), (576, 578, 59), (578, 58, 59), (49, 579, 577), (579, 580, 577), (577, 580, 578), (580, 581, 578), (578, 581, 58), (581, 57, 58), (50, 582, 579), (582, 583, 579), (579, 583, 580), (583, 584, 580), (580, 584, 581), (584, 585, 581), (581, 585, 57), (585, 56, 57), (51, 586, 582), (586, 587, 582), (582, 587, 583), (587, 588, 583), (583, 588, 584), (588, 589, 584), (584, 589, 585), (589, 590, 585), (585, 590, 56), (590, 55, 56), (52, 591, 586), (591, 592, 586), (586, 592, 587), (592, 593, 587), (587, 593, 588), (593, 594, 588), (588, 594, 589), (594, 595, 589), (589, 595, 590), (595, 596, 590), (590, 596, 55), (596, 54, 55), (53, 18, 591), (18, 17, 591), (591, 17, 592), (17, 16, 592), (592, 16, 593), (16, 15, 593), (593, 15, 594), (15, 14, 594), (594, 14, 595), (14, 13, 595), (595, 13, 596), (13, 12, 596), (596, 12, 54), (12, 2, 54), (33, 46, 5), (34, 597, 33), (35, 598, 34), (36, 600, 35), (37, 603, 36), (38, 607, 37), (39, 612, 38), (33, 597, 46), (597, 45, 46), (34, 598, 597), (598, 599, 597), (597, 599, 45), (599, 44, 45), (35, 600, 598), (600, 601, 598), (598, 601, 599), (601, 602, 599), (599, 602, 44), (602, 43, 44), (36, 603, 600), (603, 604, 600), (600, 604, 601), (604, 605, 601), (601, 605, 602), (605, 606, 602), (602, 606, 43), (606, 42, 43), (37, 607, 603), (607, 608, 603), (603, 608, 604), (608, 609, 604), (604, 609, 605), (609, 610, 605), (605, 610, 606), (610, 611, 606), (606, 611, 42), (611, 41, 42), (38, 612, 607), (612, 613, 607), (607, 613, 608), (613, 614, 608), (608, 614, 609), (614, 615, 609), (609, 615, 610), (615, 616, 610), (610, 616, 611), (616, 617, 611), (611, 617, 41), (617, 40, 41), (39, 25, 612), (25, 24, 612), (612, 24, 613), (24, 23, 613), (613, 23, 614), (23, 22, 614), (614, 22, 615), (22, 21, 615), (615, 21, 616), (21, 20, 616), (616, 20, 617), (20, 19, 617), (617, 19, 40), (19, 0, 40), (12, 32, 2), (13, 618, 12), (14, 619, 13), (15, 621, 14), (16, 624, 15), (17, 628, 16), (18, 633, 17), (12, 618, 32), (618, 31, 32), (13, 619, 618), (619, 620, 618), (618, 620, 31), (620, 30, 31), (14, 621, 619), (621, 622, 619), (619, 622, 620), (622, 623, 620), (620, 623, 30), (623, 29, 30), (15, 624, 621), (624, 625, 621), (621, 625, 622), (625, 626, 622), (622, 626, 623), (626, 627, 623), (623, 627, 29), (627, 28, 29), (16, 628, 624), (628, 629, 624), (624, 629, 625), (629, 630, 625), (625, 630, 626), (630, 631, 626), (626, 631, 627), (631, 632, 627), (627, 632, 28), (632, 27, 28), (17, 633, 628), (633, 634, 628), (628, 634, 629), (634, 635, 629), (629, 635, 630), (635, 636, 630), (630, 636, 631), (636, 637, 631), (631, 637, 632), (637, 638, 632), (632, 638, 27), (638, 26, 27), (18, 19, 633), (19, 20, 633), (633, 20, 634), (20, 21, 634), (634, 21, 635), (21, 22, 635), (635, 22, 636), (22, 23, 636), (636, 23, 637), (23, 24, 637), (637, 24, 638), (24, 25, 638), (638, 25, 26), (25, 1, 26), (320, 674, 675, 663, 321, 640, 639), (641, 665, 677, 676, 320, 639, 155), (321, 678, 679, 667, 154, 642, 640), (154, 669, 681, 680, 417, 643, 642), (644, 670, 683, 682, 641, 155, 413), (417, 672, 685, 684, 644, 413, 643), (651, 664, 321, 663), (666, 652, 665, 641), (653, 668, 154, 667), (668, 654, 669, 154), (671, 655, 670, 644), (673, 656, 672, 417), (657, 645, 675, 674), (646, 658, 676, 677), (659, 647, 679, 678), (648, 660, 680, 681), (649, 661, 682, 683), (650, 662, 684, 685), (645, 651, 663, 675), (652, 646, 677, 665), (647, 653, 667, 679), (654, 648, 681, 669), (655, 649, 683, 670), (656, 650, 685, 672), (686, 657, 674, 320), (658, 686, 320, 676), (664, 659, 678, 321), (660, 673, 417, 680), (661, 666, 641, 682), (662, 671, 644, 684), (689, 688, 690, 702, 703, 695), (690, 688, 691, 694, 701, 700), (688, 687, 696, 705, 704, 691), (692, 688, 689, 708, 709, 698), (692, 710, 711, 699, 693, 688), (693, 706, 707, 697, 687, 688), (664, 651, 694, 691), (648, 654, 697, 707), (647, 659, 704, 705), (671, 662, 710, 692), (652, 666, 689, 695), (649, 655, 698, 709), (660, 648, 707, 706), (668, 653, 696, 687), (650, 656, 699, 711), (661, 649, 709, 708), (654, 668, 687, 697), (657, 686, 690, 700), (662, 650, 711, 710), (655, 671, 692, 698), (686, 658, 702, 690), (651, 645, 701, 694), (656, 673, 693, 699), (659, 664, 691, 704), (220, 736, 748, 747, 196, 712, 713), (197, 749, 750, 738, 219, 715, 714), (219, 751, 752, 740, 220, 713, 715), (196, 741, 754, 753, 305, 716, 712), (717, 743, 756, 755, 197, 714, 303), (305, 745, 758, 757, 717, 303, 716), (737, 724, 736, 220), (725, 739, 219, 738), (726, 737, 220, 740), (742, 727, 741, 196), (744, 728, 743, 717), (746, 729, 745, 305), (718, 730, 747, 748), (731, 719, 750, 749), (732, 720, 752, 751), (721, 733, 753, 754), (722, 734, 755, 756), (723, 735, 757, 758), (724, 718, 748, 736), (719, 725, 738, 750), (720, 726, 740, 752), (727, 721, 754, 741), (728, 722, 756, 743), (729, 723, 758, 745), (730, 742, 196, 747), (759, 731, 749, 197), (739, 732, 751, 219), (733, 746, 305, 753), (734, 759, 197, 755), (735, 744, 717, 757), (761, 763, 768, 776, 775, 762), (760, 773, 774, 767, 764, 761), (761, 764, 769, 778, 777, 763), (765, 761, 762, 781, 782, 771), (765, 783, 784, 772, 766, 761), (766, 779, 780, 770, 760, 761), (728, 744, 765, 771), (731, 759, 762, 775), (718, 724, 767, 774), (729, 746, 766, 772), (732, 739, 763, 777), (725, 719, 776, 768), (730, 718, 774, 773), (746, 733, 779, 766), (726, 720, 778, 769), (719, 731, 775, 776), (759, 734, 781, 762), (724, 737, 764, 767), (721, 727, 770, 780), (720, 732, 777, 778), (744, 735, 783, 765), (739, 725, 768, 763), (722, 728, 771, 782), (733, 721, 780, 779), (786, 809, 821, 820, 284, 785, 187), (788, 811, 823, 822, 186, 787, 282), (284, 813, 825, 824, 788, 282, 785), (304, 815, 827, 826, 786, 187, 789), (186, 828, 829, 817, 790, 303, 787), (790, 830, 831, 819, 304, 789, 303), (810, 797, 809, 786), (812, 798, 811, 788), (814, 799, 813, 284), (816, 800, 815, 304), (801, 818, 790, 817), (802, 816, 304, 819), (791, 803, 820, 821), (792, 804, 822, 823), (793, 805, 824, 825), (794, 806, 826, 827), (807, 795, 829, 828), (808, 796, 831, 830), (797, 791, 821, 809), (798, 792, 823, 811), (799, 793, 825, 813), (800, 794, 827, 815), (795, 801, 817, 829), (796, 802, 819, 831), (803, 814, 284, 820), (804, 832, 186, 822), (805, 812, 788, 824), (806, 810, 786, 826), (832, 807, 828, 186), (818, 808, 830, 790), (836, 834, 833, 848, 849, 841), (836, 850, 851, 842, 837, 834), (837, 846, 847, 840, 835, 834), (834, 838, 844, 855, 854, 833), (835, 852, 853, 843, 839, 834), (834, 839, 845, 857, 856, 838), (805, 793, 851, 850), (808, 818, 838, 856), (798, 812, 836, 841), (801, 795, 855, 844), (806, 794, 853, 852), (799, 814, 837, 842), (802, 796, 857, 845), (795, 807, 854, 855), (800, 816, 839, 843), (814, 803, 846, 837), (796, 808, 856, 857), (818, 801, 844, 838), (832, 804, 848, 833), (791, 797, 840, 847), (816, 802, 845, 839), (812, 805, 850, 836), (792, 798, 841, 849), (803, 791, 847, 846)])
me_icosphere_001.polygons.foreach_set('use_smooth', [True] * 1442)
me_icosphere_001.materials.append(mat_bowlingball)
me_icosphere_001.use_remesh_preserve_volume = False
me_icosphere_001.use_remesh_preserve_attributes = False
me_icosphere_001.use_mirror_vertex_groups = False
me_icosphere_001.update()

# ---- objects
ob_icosphere = bpy.data.objects.new('Icosphere', me_icosphere_001)
ob_lamp = bpy.data.objects.new('Lamp', light_lamp)
ob_camera = bpy.data.objects.new('Camera', cam_camera)

# ---- transforms, parenting, visibility, modifiers, constraints
ob_icosphere.location = (0.0, 0.0, 0.0)
ob_icosphere.lineart.crease_threshold = 0.0
ob_lamp.location = (4.076, 1.005, 5.904)
ob_lamp.rotation_euler = (0.6503, 0.05522, 1.866)
ob_lamp.lock_rotations_4d = False
ob_lamp.empty_display_type = 'ARROWS'
ob_lamp.color = (0.0, 0.0, 0.0, 0.0)
ob_lamp.lineart.crease_threshold = 0.0
ob_camera.location = (7.481, -6.508, 5.344)
ob_camera.rotation_euler = (1.109, 0.0, 0.8149)
ob_camera.lock_rotations_4d = False
ob_camera.empty_display_type = 'ARROWS'
ob_camera.color = (0.0, 0.0, 0.0, 0.0)
ob_camera.display_type = 'WIRE'
ob_camera.lineart.crease_threshold = 0.0

# ---- collection membership
col_collection_1.objects.link(ob_icosphere)
col_collection_1.objects.link(ob_lamp)
col_collection_1.objects.link(ob_camera)

# ---- scene / render settings (as saved in the file)
scene.camera = ob_camera
scene.frame_start = 1; scene.frame_end = 250; scene.frame_set(1)
scene.render.engine = 'BLENDER_EEVEE_NEXT'
scene.render.resolution_percentage = 50
scene.render.dither_intensity = 0.0
scene.cycles.use_denoising = False
scene.cycles.samples = 128
scene.cycles.sampling_pattern = 'TABULATED_SOBOL'
scene.cycles.light_sampling_threshold = 0.0
scene.cycles.use_adaptive_sampling = False
scene.cycles.use_light_tree = False
scene.cycles.blur_glossy = 0.0
scene.cycles.sample_clamp_indirect = 0.0
scene.view_settings.view_transform = 'Standard'
bpy.context.view_layer.update()
